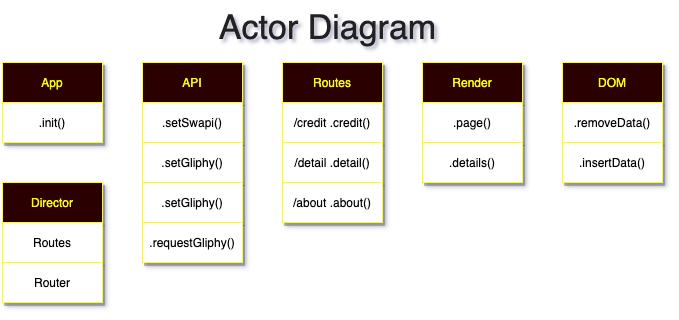

The diagram above was exported from draw.io. Its source (the exported page's mxGraphModel, read from the mxfile embedded in the PNG):
<mxGraphModel dx="818" dy="493" grid="1" gridSize="10" guides="1" tooltips="1" connect="1" arrows="1" fold="1" page="1" pageScale="1" pageWidth="827" pageHeight="1169" math="0" shadow="0">
  <root>
    <mxCell id="WIyWlLk6GJQsqaUBKTNV-0" />
    <mxCell id="WIyWlLk6GJQsqaUBKTNV-1" parent="WIyWlLk6GJQsqaUBKTNV-0" />
    <mxCell id="aUzxmhV7AWM6k6auv21c-0" value="App" style="rounded=0;whiteSpace=wrap;html=1;fillColor=#2B0400;strokeColor=#FFFF00;fontColor=#FFFF00;shadow=1;glass=0;comic=0;" vertex="1" parent="WIyWlLk6GJQsqaUBKTNV-1">
      <mxGeometry x="120" y="80" width="100" height="40" as="geometry" />
    </mxCell>
    <mxCell id="aUzxmhV7AWM6k6auv21c-1" value="API" style="rounded=0;whiteSpace=wrap;html=1;fillColor=#2B0400;strokeColor=#FFFF00;fontColor=#FFFF00;shadow=1;glass=0;comic=0;" vertex="1" parent="WIyWlLk6GJQsqaUBKTNV-1">
      <mxGeometry x="260" y="80" width="100" height="40" as="geometry" />
    </mxCell>
    <mxCell id="aUzxmhV7AWM6k6auv21c-2" value="Routes" style="rounded=0;whiteSpace=wrap;html=1;fillColor=#2B0400;strokeColor=#FFFF00;fontColor=#FFFF00;shadow=1;glass=0;comic=0;" vertex="1" parent="WIyWlLk6GJQsqaUBKTNV-1">
      <mxGeometry x="400" y="80" width="100" height="40" as="geometry" />
    </mxCell>
    <mxCell id="aUzxmhV7AWM6k6auv21c-3" value="Render" style="rounded=0;whiteSpace=wrap;html=1;fillColor=#2B0400;strokeColor=#FFFF00;fontColor=#FFFF00;shadow=1;glass=0;comic=0;" vertex="1" parent="WIyWlLk6GJQsqaUBKTNV-1">
      <mxGeometry x="540" y="80" width="100" height="40" as="geometry" />
    </mxCell>
    <mxCell id="aUzxmhV7AWM6k6auv21c-4" value="DOM" style="rounded=0;whiteSpace=wrap;html=1;fillColor=#2B0400;strokeColor=#FFFF00;fontColor=#FFFF00;shadow=1;glass=0;comic=0;" vertex="1" parent="WIyWlLk6GJQsqaUBKTNV-1">
      <mxGeometry x="680" y="80" width="100" height="40" as="geometry" />
    </mxCell>
    <mxCell id="aUzxmhV7AWM6k6auv21c-6" value=".setSwapi()" style="rounded=0;whiteSpace=wrap;html=1;strokeColor=#FFFF00;shadow=1;glass=0;comic=0;" vertex="1" parent="WIyWlLk6GJQsqaUBKTNV-1">
      <mxGeometry x="260" y="120" width="100" height="40" as="geometry" />
    </mxCell>
    <mxCell id="aUzxmhV7AWM6k6auv21c-7" value=".setGliphy()" style="rounded=0;whiteSpace=wrap;html=1;strokeColor=#FFFF00;shadow=1;glass=0;comic=0;" vertex="1" parent="WIyWlLk6GJQsqaUBKTNV-1">
      <mxGeometry x="260" y="160" width="100" height="40" as="geometry" />
    </mxCell>
    <mxCell id="aUzxmhV7AWM6k6auv21c-8" value=".init()" style="rounded=0;whiteSpace=wrap;html=1;strokeColor=#FFFF00;shadow=1;glass=0;comic=0;" vertex="1" parent="WIyWlLk6GJQsqaUBKTNV-1">
      <mxGeometry x="120" y="120" width="100" height="40" as="geometry" />
    </mxCell>
    <mxCell id="aUzxmhV7AWM6k6auv21c-9" value="/credit .credit()" style="rounded=0;whiteSpace=wrap;html=1;strokeColor=#FFFF00;shadow=1;glass=0;comic=0;" vertex="1" parent="WIyWlLk6GJQsqaUBKTNV-1">
      <mxGeometry x="400" y="120" width="100" height="40" as="geometry" />
    </mxCell>
    <mxCell id="aUzxmhV7AWM6k6auv21c-10" value=".page()" style="rounded=0;whiteSpace=wrap;html=1;strokeColor=#FFFF00;shadow=1;glass=0;comic=0;" vertex="1" parent="WIyWlLk6GJQsqaUBKTNV-1">
      <mxGeometry x="540" y="120" width="100" height="40" as="geometry" />
    </mxCell>
    <mxCell id="aUzxmhV7AWM6k6auv21c-11" value="/detail .detail()" style="rounded=0;whiteSpace=wrap;html=1;strokeColor=#FFFF00;shadow=1;glass=0;comic=0;" vertex="1" parent="WIyWlLk6GJQsqaUBKTNV-1">
      <mxGeometry x="400" y="160" width="100" height="40" as="geometry" />
    </mxCell>
    <mxCell id="aUzxmhV7AWM6k6auv21c-12" value=".details()" style="rounded=0;whiteSpace=wrap;html=1;strokeColor=#FFFF00;shadow=1;glass=0;comic=0;" vertex="1" parent="WIyWlLk6GJQsqaUBKTNV-1">
      <mxGeometry x="540" y="160" width="100" height="40" as="geometry" />
    </mxCell>
    <mxCell id="aUzxmhV7AWM6k6auv21c-13" value=".removeData()" style="rounded=0;whiteSpace=wrap;html=1;strokeColor=#FFFF00;shadow=1;glass=0;comic=0;" vertex="1" parent="WIyWlLk6GJQsqaUBKTNV-1">
      <mxGeometry x="680" y="120" width="100" height="40" as="geometry" />
    </mxCell>
    <mxCell id="aUzxmhV7AWM6k6auv21c-14" value=".insertData()" style="rounded=0;whiteSpace=wrap;html=1;strokeColor=#FFFF00;shadow=1;glass=0;comic=0;" vertex="1" parent="WIyWlLk6GJQsqaUBKTNV-1">
      <mxGeometry x="680" y="160" width="100" height="40" as="geometry" />
    </mxCell>
    <mxCell id="aUzxmhV7AWM6k6auv21c-16" value="/about .about()" style="rounded=0;whiteSpace=wrap;html=1;strokeColor=#FFFF00;shadow=1;glass=0;comic=0;" vertex="1" parent="WIyWlLk6GJQsqaUBKTNV-1">
      <mxGeometry x="400" y="200" width="100" height="40" as="geometry" />
    </mxCell>
    <mxCell id="aUzxmhV7AWM6k6auv21c-18" value=".setGliphy()" style="rounded=0;whiteSpace=wrap;html=1;strokeColor=#FFFF00;shadow=1;glass=0;comic=0;" vertex="1" parent="WIyWlLk6GJQsqaUBKTNV-1">
      <mxGeometry x="260" y="200" width="100" height="40" as="geometry" />
    </mxCell>
    <mxCell id="aUzxmhV7AWM6k6auv21c-19" value=".requestGliphy()" style="rounded=0;whiteSpace=wrap;html=1;strokeColor=#FFFF00;shadow=1;glass=0;comic=0;" vertex="1" parent="WIyWlLk6GJQsqaUBKTNV-1">
      <mxGeometry x="260" y="240" width="100" height="40" as="geometry" />
    </mxCell>
    <mxCell id="aUzxmhV7AWM6k6auv21c-20" value="Director" style="rounded=0;whiteSpace=wrap;html=1;fillColor=#2B0400;strokeColor=#FFFF00;fontColor=#FFFF00;shadow=1;glass=0;comic=0;" vertex="1" parent="WIyWlLk6GJQsqaUBKTNV-1">
      <mxGeometry x="120" y="200" width="100" height="40" as="geometry" />
    </mxCell>
    <mxCell id="aUzxmhV7AWM6k6auv21c-21" value="Routes" style="rounded=0;whiteSpace=wrap;html=1;strokeColor=#FFFF00;shadow=1;glass=0;comic=0;" vertex="1" parent="WIyWlLk6GJQsqaUBKTNV-1">
      <mxGeometry x="120" y="240" width="100" height="40" as="geometry" />
    </mxCell>
    <mxCell id="aUzxmhV7AWM6k6auv21c-22" value="Router" style="rounded=0;whiteSpace=wrap;html=1;strokeColor=#FFFF00;shadow=1;glass=0;comic=0;" vertex="1" parent="WIyWlLk6GJQsqaUBKTNV-1">
      <mxGeometry x="120" y="280" width="100" height="40" as="geometry" />
    </mxCell>
    <mxCell id="aUzxmhV7AWM6k6auv21c-25" value="&lt;font color=&quot;#212121&quot; style=&quot;font-size: 34px;&quot;&gt;Actor Diagram&lt;/font&gt;" style="text;html=1;resizable=0;autosize=1;align=center;verticalAlign=middle;points=[];fillColor=none;strokeColor=none;rounded=0;fontColor=#FFFF00;fontSize=34;" vertex="1" parent="WIyWlLk6GJQsqaUBKTNV-1">
      <mxGeometry x="330" y="20" width="230" height="50" as="geometry" />
    </mxCell>
  </root>
</mxGraphModel>